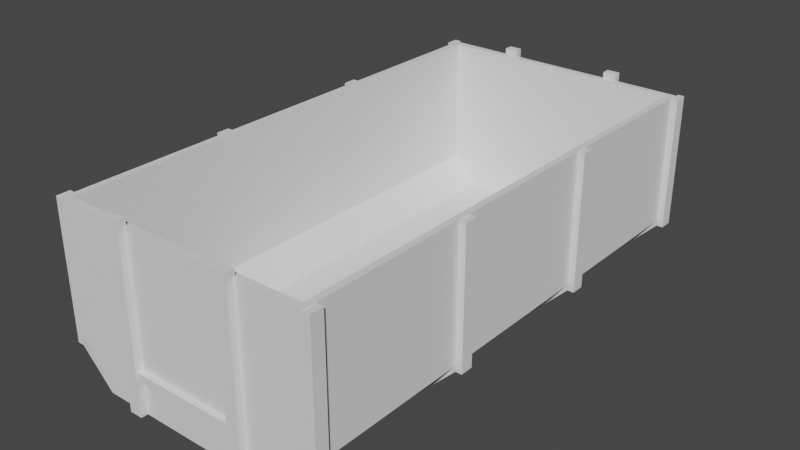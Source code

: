 # Source: trashcontainer_big.blend  (saved by Blender 3.0.42; exported with 4.5.12 LTS)
import bpy
from mathutils import Matrix  # noqa: F401  (used for matrix-valued properties, if any)

bpy.ops.wm.read_factory_settings(use_empty=True)
scene = bpy.context.scene
scene.name = 'Scene'

# ---- collections
col_collection = bpy.data.collections.new('Collection'); scene.collection.children.link(col_collection)

# ---- world
world_world = bpy.data.worlds.new('World'); scene.world = world_world
world_world.use_nodes = True; world_world.node_tree.nodes.clear()
_N = world_world.node_tree.nodes; _L = world_world.node_tree.links
n0 = _N.new('ShaderNodeOutputWorld'); n0.name = 'World Output'; n0.location = (300, 300)
n1 = _N.new('ShaderNodeBackground'); n1.name = 'Background'; n1.location = (10, 300)
n1.inputs[0].default_value = (0.05088, 0.05088, 0.05088, 1.0)
_L.new(n1.outputs[0], n0.inputs[0])
n0.is_active_output = True
world_world.color = (0.05088, 0.05088, 0.05088)
world_world.use_sun_shadow = False
world_world.sun_shadow_jitter_overblur = 0.0

# ---- meshes
me_cube_003 = bpy.data.meshes.new('Cube.003')
me_cube_003.from_pydata([(0.0, -0.1, 0.06667), (0.0, -0.1, 0.1667), (0.0, 0.1, 0.06667), (0.0, 0.1, 0.1667), (1.5, -0.1, 0.06667), (1.5, -0.1, 0.1667), (1.5, 0.1, 0.06667), (1.5, 0.1, 0.1667), (2.0, 0.1, 0.6767), (2.0, 0.1, 0.5767), (2.0, -0.1, 0.5767), (2.0, -0.1, 0.6767), (2.1, 0.1, 0.6767), (2.1, 0.1, 0.5767), (2.1, -0.1, 0.5767), (2.1, -0.1, 0.6767), (2.0, 0.1, 2.657), (2.0, -0.1, 2.657), (2.1, 0.1, 2.657), (2.1, -0.1, 2.657), (-1.5, -0.1, 0.06667), (-1.5, -0.1, 0.1667), (-1.5, 0.1, 0.06667), (-1.5, 0.1, 0.1667), (-2.0, 0.1, 0.6767), (-2.0, 0.1, 0.5767), (-2.0, -0.1, 0.5767), (-2.0, -0.1, 0.6767), (-2.1, 0.1, 0.6767), (-2.1, 0.1, 0.5767), (-2.1, -0.1, 0.5767), (-2.1, -0.1, 0.6767), (-2.0, 0.1, 2.657), (-2.0, -0.1, 2.657), (-2.1, 0.1, 2.657), (-2.1, -0.1, 2.657), (0.0, 2.46, 0.06667), (0.0, 2.46, 0.1667), (0.0, 2.66, 0.06667), (0.0, 2.66, 0.1667), (1.5, 2.46, 0.06667), (1.5, 2.46, 0.1667), (1.5, 2.66, 0.06667), (1.5, 2.66, 0.1667), (2.0, 2.66, 0.6767), (2.0, 2.66, 0.5767), (2.0, 2.46, 0.5767), (2.0, 2.46, 0.6767), (2.1, 2.66, 0.6767), (2.1, 2.66, 0.5767), (2.1, 2.46, 0.5767), (2.1, 2.46, 0.6767), (2.0, 2.66, 2.657), (2.0, 2.46, 2.657), (2.1, 2.66, 2.657), (2.1, 2.46, 2.657), (-1.5, 2.46, 0.06667), (-1.5, 2.46, 0.1667), (-1.5, 2.66, 0.06667), (-1.5, 2.66, 0.1667), (-2.0, 2.66, 0.6767), (-2.0, 2.66, 0.5767), (-2.0, 2.46, 0.5767), (-2.0, 2.46, 0.6767), (-2.1, 2.66, 0.6767), (-2.1, 2.66, 0.5767), (-2.1, 2.46, 0.5767), (-2.1, 2.46, 0.6767), (-2.0, 2.66, 2.657), (-2.0, 2.46, 2.657), (-2.1, 2.66, 2.657), (-2.1, 2.46, 2.657), (0.0, 5.02, 0.06667), (0.0, 5.02, 0.1667), (0.0, 5.22, 0.06667), (0.0, 5.22, 0.1667), (1.5, 5.02, 0.06667), (1.5, 5.02, 0.1667), (1.5, 5.22, 0.06667), (1.5, 5.22, 0.1667), (2.0, 5.22, 0.6767), (2.0, 5.22, 0.5767), (2.0, 5.02, 0.5767), (2.0, 5.02, 0.6767), (2.1, 5.22, 0.6767), (2.1, 5.22, 0.5767), (2.1, 5.02, 0.5767), (2.1, 5.02, 0.6767), (2.0, 5.22, 2.657), (2.0, 5.02, 2.657), (2.1, 5.22, 2.657), (2.1, 5.02, 2.657), (-1.5, 5.02, 0.06667), (-1.5, 5.02, 0.1667), (-1.5, 5.22, 0.06667), (-1.5, 5.22, 0.1667), (-2.0, 5.22, 0.6767), (-2.0, 5.22, 0.5767), (-2.0, 5.02, 0.5767), (-2.0, 5.02, 0.6767), (-2.1, 5.22, 0.6767), (-2.1, 5.22, 0.5767), (-2.1, 5.02, 0.5767), (-2.1, 5.02, 0.6767), (-2.0, 5.22, 2.657), (-2.0, 5.02, 2.657), (-2.1, 5.22, 2.657), (-2.1, 5.02, 2.657), (0.0, 7.58, 0.06667), (0.0, 7.58, 0.1667), (0.0, 7.78, 0.06667), (0.0, 7.78, 0.1667), (1.5, 7.58, 0.06667), (1.5, 7.58, 0.1667), (1.5, 7.78, 0.06667), (1.5, 7.78, 0.1667), (2.0, 7.78, 0.6767), (2.0, 7.78, 0.5767), (2.0, 7.58, 0.5767), (2.0, 7.58, 0.6767), (2.1, 7.78, 0.6767), (2.1, 7.78, 0.5767), (2.1, 7.58, 0.5767), (2.1, 7.58, 0.6767), (2.0, 7.78, 2.657), (2.0, 7.58, 2.657), (2.1, 7.78, 2.657), (2.1, 7.58, 2.657), (-1.5, 7.58, 0.06667), (-1.5, 7.58, 0.1667), (-1.5, 7.78, 0.06667), (-1.5, 7.78, 0.1667), (-2.0, 7.78, 0.6767), (-2.0, 7.78, 0.5767), (-2.0, 7.58, 0.5767), (-2.0, 7.58, 0.6767), (-2.1, 7.78, 0.6767), (-2.1, 7.78, 0.5767), (-2.1, 7.58, 0.5767), (-2.1, 7.58, 0.6767), (-2.0, 7.78, 2.657), (-2.0, 7.58, 2.657), (-2.1, 7.78, 2.657), (-2.1, 7.58, 2.657), (-1.5, -0.1, 0.1667), (-2.0, -0.1, 0.6667), (-1.5, 7.7, 0.1667), (-2.0, 7.7, 0.6667), (1.5, -0.1, 0.1667), (2.0, -0.1, 0.6667), (1.5, 7.7, 0.1667), (2.0, 7.7, 0.6667), (-2.0, -0.1, 2.667), (-2.0, 7.7, 2.667), (2.0, -0.1, 2.667), (2.0, 7.7, 2.667), (-1.9, -2.384e-07, 2.667), (-1.9, 7.6, 2.667), (1.9, 7.6, 2.667), (1.9, -2.384e-07, 2.667), (-1.9, -2.384e-07, 0.6667), (-1.9, 7.6, 0.6667), (1.9, 7.6, 0.6667), (1.9, -2.384e-07, 0.6667), (-1.469, -2.384e-07, 0.2667), (-1.469, 7.6, 0.2667), (1.469, 7.6, 0.2667), (1.469, -2.384e-07, 0.2667), (-1.0, -0.2, 0.06667), (-1.0, -0.2, 2.767), (-1.0, -0.07, 0.06667), (-1.0, -0.07, 2.767), (-0.8, -0.2, 0.06667), (-0.8, -0.2, 2.767), (-0.8, -0.07, 0.06667), (-0.8, -0.07, 2.767), (-0.976, -0.18, 0.6067), (-0.976, -0.18, 0.7267), (-0.976, -0.02, 0.6067), (-0.976, -0.02, 0.7267), (0.0, -0.18, 0.6067), (0.0, -0.18, 0.7267), (0.0, -0.02, 0.6067), (0.0, -0.02, 0.7267), (1.0, -0.2, 0.06667), (1.0, -0.2, 2.767), (1.0, -0.07, 0.06667), (1.0, -0.07, 2.767), (0.8, -0.2, 0.06667), (0.8, -0.2, 2.767), (0.8, -0.07, 0.06667), (0.8, -0.07, 2.767), (0.976, -0.18, 0.6067), (0.976, -0.18, 0.7267), (0.976, -0.02, 0.6067), (0.976, -0.02, 0.7267), (-1.0, 7.8, 0.06667), (-1.0, 7.8, 2.767), (-1.0, 7.67, 0.06667), (-1.0, 7.67, 2.767), (-0.8, 7.8, 0.06667), (-0.8, 7.8, 2.767), (-0.8, 7.67, 0.06667), (-0.8, 7.67, 2.767), (-0.976, 7.78, 0.6067), (-0.976, 7.78, 0.7267), (-0.976, 7.62, 0.6067), (-0.976, 7.62, 0.7267), (0.0, 7.78, 0.6067), (0.0, 7.78, 0.7267), (0.0, 7.62, 0.6067), (0.0, 7.62, 0.7267), (1.0, 7.8, 0.06667), (1.0, 7.8, 2.767), (1.0, 7.67, 0.06667), (1.0, 7.67, 2.767), (0.8, 7.8, 0.06667), (0.8, 7.8, 2.767), (0.8, 7.67, 0.06667), (0.8, 7.67, 2.767), (0.976, 7.78, 0.6067), (0.976, 7.78, 0.7267), (0.976, 7.62, 0.6067), (0.976, 7.62, 0.7267)], [], [(0, 1, 3, 2), (2, 3, 7, 6), (7, 5, 11, 8), (4, 5, 1, 0), (2, 6, 4, 0), (7, 3, 1, 5), (8, 11, 17, 16), (6, 7, 8, 9), (5, 4, 10, 11), (4, 6, 9, 10), (13, 12, 15, 14), (9, 8, 12, 13), (11, 10, 14, 15), (10, 9, 13, 14), (16, 17, 19, 18), (12, 8, 16, 18), (11, 15, 19, 17), (15, 12, 18, 19), (2, 22, 23, 3), (23, 24, 27, 21), (20, 0, 1, 21), (2, 0, 20, 22), (23, 21, 1, 3), (24, 32, 33, 27), (22, 25, 24, 23), (21, 27, 26, 20), (20, 26, 25, 22), (29, 30, 31, 28), (25, 29, 28, 24), (27, 31, 30, 26), (26, 30, 29, 25), (32, 34, 35, 33), (28, 34, 32, 24), (27, 33, 35, 31), (31, 35, 34, 28), (36, 37, 39, 38), (38, 39, 43, 42), (43, 41, 47, 44), (40, 41, 37, 36), (38, 42, 40, 36), (43, 39, 37, 41), (44, 47, 53, 52), (42, 43, 44, 45), (41, 40, 46, 47), (40, 42, 45, 46), (49, 48, 51, 50), (45, 44, 48, 49), (47, 46, 50, 51), (46, 45, 49, 50), (52, 53, 55, 54), (48, 44, 52, 54), (47, 51, 55, 53), (51, 48, 54, 55), (38, 58, 59, 39), (59, 60, 63, 57), (56, 36, 37, 57), (38, 36, 56, 58), (59, 57, 37, 39), (60, 68, 69, 63), (58, 61, 60, 59), (57, 63, 62, 56), (56, 62, 61, 58), (65, 66, 67, 64), (61, 65, 64, 60), (63, 67, 66, 62), (62, 66, 65, 61), (68, 70, 71, 69), (64, 70, 68, 60), (63, 69, 71, 67), (67, 71, 70, 64), (72, 73, 75, 74), (74, 75, 79, 78), (79, 77, 83, 80), (76, 77, 73, 72), (74, 78, 76, 72), (79, 75, 73, 77), (80, 83, 89, 88), (78, 79, 80, 81), (77, 76, 82, 83), (76, 78, 81, 82), (85, 84, 87, 86), (81, 80, 84, 85), (83, 82, 86, 87), (82, 81, 85, 86), (88, 89, 91, 90), (84, 80, 88, 90), (83, 87, 91, 89), (87, 84, 90, 91), (74, 94, 95, 75), (95, 96, 99, 93), (92, 72, 73, 93), (74, 72, 92, 94), (95, 93, 73, 75), (96, 104, 105, 99), (94, 97, 96, 95), (93, 99, 98, 92), (92, 98, 97, 94), (101, 102, 103, 100), (97, 101, 100, 96), (99, 103, 102, 98), (98, 102, 101, 97), (104, 106, 107, 105), (100, 106, 104, 96), (99, 105, 107, 103), (103, 107, 106, 100), (108, 109, 111, 110), (110, 111, 115, 114), (115, 113, 119, 116), (112, 113, 109, 108), (110, 114, 112, 108), (115, 111, 109, 113), (116, 119, 125, 124), (114, 115, 116, 117), (113, 112, 118, 119), (112, 114, 117, 118), (121, 120, 123, 122), (117, 116, 120, 121), (119, 118, 122, 123), (118, 117, 121, 122), (124, 125, 127, 126), (120, 116, 124, 126), (119, 123, 127, 125), (123, 120, 126, 127), (110, 130, 131, 111), (131, 132, 135, 129), (128, 108, 109, 129), (110, 108, 128, 130), (131, 129, 109, 111), (132, 140, 141, 135), (130, 133, 132, 131), (129, 135, 134, 128), (128, 134, 133, 130), (137, 138, 139, 136), (133, 137, 136, 132), (135, 139, 138, 134), (134, 138, 137, 133), (140, 142, 143, 141), (136, 142, 140, 132), (135, 141, 143, 139), (139, 143, 142, 136), (144, 145, 147, 146), (146, 147, 151, 150), (150, 151, 149, 148), (148, 149, 145, 144), (146, 150, 148, 144), (147, 145, 152, 153), (155, 153, 157, 158), (145, 149, 154, 152), (151, 147, 153, 155), (149, 151, 155, 154), (159, 158, 162, 163), (154, 155, 158, 159), (153, 152, 156, 157), (152, 154, 159, 156), (160, 163, 167, 164), (157, 156, 160, 161), (156, 159, 163, 160), (158, 157, 161, 162), (166, 165, 164, 167), (162, 161, 165, 166), (163, 162, 166, 167), (161, 160, 164, 165), (168, 169, 171, 170), (170, 171, 175, 174), (174, 175, 173, 172), (172, 173, 169, 168), (170, 174, 172, 168), (175, 171, 169, 173), (176, 177, 179, 178), (178, 179, 183, 182), (182, 183, 181, 180), (180, 181, 177, 176), (178, 182, 180, 176), (183, 179, 177, 181), (184, 186, 187, 185), (186, 190, 191, 187), (190, 188, 189, 191), (188, 184, 185, 189), (186, 184, 188, 190), (191, 189, 185, 187), (192, 194, 195, 193), (194, 182, 183, 195), (180, 192, 193, 181), (194, 192, 180, 182), (183, 181, 193, 195), (196, 198, 199, 197), (198, 202, 203, 199), (202, 200, 201, 203), (200, 196, 197, 201), (198, 196, 200, 202), (203, 201, 197, 199), (204, 206, 207, 205), (206, 210, 211, 207), (210, 208, 209, 211), (208, 204, 205, 209), (206, 204, 208, 210), (211, 209, 205, 207), (212, 213, 215, 214), (214, 215, 219, 218), (218, 219, 217, 216), (216, 217, 213, 212), (214, 218, 216, 212), (219, 215, 213, 217), (220, 221, 223, 222), (222, 223, 211, 210), (208, 209, 221, 220), (222, 210, 208, 220), (211, 223, 221, 209)])
_uv = me_cube_003.uv_layers.new(name='UVMap')
_uv.uv.foreach_set('vector', [0.375, 0.0, 0.625, 0.0, 0.625, 0.25, 0.375, 0.25, 0.375, 0.25, 0.625, 0.25, 0.625, 0.5, 0.375, 0.5, 0.625, 0.5, 0.625, 0.75, 0.625, 0.75, 0.625, 0.5, 0.375, 0.75, 0.625, 0.75, 0.625, 1.0, 0.375, 1.0, 0.125, 0.5, 0.375, 0.5, 0.375, 0.75, 0.125, 0.75, 0.625, 0.5, 0.875, 0.5, 0.875, 0.75, 0.625, 0.75, 0.625, 0.5, 0.625, 0.75, 0.625, 0.75, 0.625, 0.5, 0.375, 0.5, 0.625, 0.5, 0.625, 0.5, 0.375, 0.5, 0.625, 0.75, 0.375, 0.75, 0.375, 0.75, 0.625, 0.75, 0.375, 0.75, 0.375, 0.5, 0.375, 0.5, 0.375, 0.75, 0.375, 0.5, 0.625, 0.5, 0.625, 0.75, 0.375, 0.75, 0.375, 0.5, 0.625, 0.5, 0.625, 0.5, 0.375, 0.5, 0.625, 0.75, 0.375, 0.75, 0.375, 0.75, 0.625, 0.75, 0.375, 0.75, 0.375, 0.5, 0.375, 0.5, 0.375, 0.75, 0.625, 0.5, 0.625, 0.75, 0.625, 0.75, 0.625, 0.5, 0.625, 0.5, 0.625, 0.5, 0.625, 0.5, 0.625, 0.5, 0.625, 0.75, 0.625, 0.75, 0.625, 0.75, 0.625, 0.75, 0.625, 0.75, 0.625, 0.5, 0.625, 0.5, 0.625, 0.75, 0.375, 0.25, 0.375, 0.5, 0.625, 0.5, 0.625, 0.25, 0.625, 0.5, 0.625, 0.5, 0.625, 0.75, 0.625, 0.75, 0.375, 0.75, 0.375, 1.0, 0.625, 1.0, 0.625, 0.75, 0.125, 0.5, 0.125, 0.75, 0.375, 0.75, 0.375, 0.5, 0.625, 0.5, 0.625, 0.75, 0.875, 0.75, 0.875, 0.5, 0.625, 0.5, 0.625, 0.5, 0.625, 0.75, 0.625, 0.75, 0.375, 0.5, 0.375, 0.5, 0.625, 0.5, 0.625, 0.5, 0.625, 0.75, 0.625, 0.75, 0.375, 0.75, 0.375, 0.75, 0.375, 0.75, 0.375, 0.75, 0.375, 0.5, 0.375, 0.5, 0.375, 0.5, 0.375, 0.75, 0.625, 0.75, 0.625, 0.5, 0.375, 0.5, 0.375, 0.5, 0.625, 0.5, 0.625, 0.5, 0.625, 0.75, 0.625, 0.75, 0.375, 0.75, 0.375, 0.75, 0.375, 0.75, 0.375, 0.75, 0.375, 0.5, 0.375, 0.5, 0.625, 0.5, 0.625, 0.5, 0.625, 0.75, 0.625, 0.75, 0.625, 0.5, 0.625, 0.5, 0.625, 0.5, 0.625, 0.5, 0.625, 0.75, 0.625, 0.75, 0.625, 0.75, 0.625, 0.75, 0.625, 0.75, 0.625, 0.75, 0.625, 0.5, 0.625, 0.5, 0.375, 0.0, 0.625, 0.0, 0.625, 0.25, 0.375, 0.25, 0.375, 0.25, 0.625, 0.25, 0.625, 0.5, 0.375, 0.5, 0.625, 0.5, 0.625, 0.75, 0.625, 0.75, 0.625, 0.5, 0.375, 0.75, 0.625, 0.75, 0.625, 1.0, 0.375, 1.0, 0.125, 0.5, 0.375, 0.5, 0.375, 0.75, 0.125, 0.75, 0.625, 0.5, 0.875, 0.5, 0.875, 0.75, 0.625, 0.75, 0.625, 0.5, 0.625, 0.75, 0.625, 0.75, 0.625, 0.5, 0.375, 0.5, 0.625, 0.5, 0.625, 0.5, 0.375, 0.5, 0.625, 0.75, 0.375, 0.75, 0.375, 0.75, 0.625, 0.75, 0.375, 0.75, 0.375, 0.5, 0.375, 0.5, 0.375, 0.75, 0.375, 0.5, 0.625, 0.5, 0.625, 0.75, 0.375, 0.75, 0.375, 0.5, 0.625, 0.5, 0.625, 0.5, 0.375, 0.5, 0.625, 0.75, 0.375, 0.75, 0.375, 0.75, 0.625, 0.75, 0.375, 0.75, 0.375, 0.5, 0.375, 0.5, 0.375, 0.75, 0.625, 0.5, 0.625, 0.75, 0.625, 0.75, 0.625, 0.5, 0.625, 0.5, 0.625, 0.5, 0.625, 0.5, 0.625, 0.5, 0.625, 0.75, 0.625, 0.75, 0.625, 0.75, 0.625, 0.75, 0.625, 0.75, 0.625, 0.5, 0.625, 0.5, 0.625, 0.75, 0.375, 0.25, 0.375, 0.5, 0.625, 0.5, 0.625, 0.25, 0.625, 0.5, 0.625, 0.5, 0.625, 0.75, 0.625, 0.75, 0.375, 0.75, 0.375, 1.0, 0.625, 1.0, 0.625, 0.75, 0.125, 0.5, 0.125, 0.75, 0.375, 0.75, 0.375, 0.5, 0.625, 0.5, 0.625, 0.75, 0.875, 0.75, 0.875, 0.5, 0.625, 0.5, 0.625, 0.5, 0.625, 0.75, 0.625, 0.75, 0.375, 0.5, 0.375, 0.5, 0.625, 0.5, 0.625, 0.5, 0.625, 0.75, 0.625, 0.75, 0.375, 0.75, 0.375, 0.75, 0.375, 0.75, 0.375, 0.75, 0.375, 0.5, 0.375, 0.5, 0.375, 0.5, 0.375, 0.75, 0.625, 0.75, 0.625, 0.5, 0.375, 0.5, 0.375, 0.5, 0.625, 0.5, 0.625, 0.5, 0.625, 0.75, 0.625, 0.75, 0.375, 0.75, 0.375, 0.75, 0.375, 0.75, 0.375, 0.75, 0.375, 0.5, 0.375, 0.5, 0.625, 0.5, 0.625, 0.5, 0.625, 0.75, 0.625, 0.75, 0.625, 0.5, 0.625, 0.5, 0.625, 0.5, 0.625, 0.5, 0.625, 0.75, 0.625, 0.75, 0.625, 0.75, 0.625, 0.75, 0.625, 0.75, 0.625, 0.75, 0.625, 0.5, 0.625, 0.5, 0.375, 0.0, 0.625, 0.0, 0.625, 0.25, 0.375, 0.25, 0.375, 0.25, 0.625, 0.25, 0.625, 0.5, 0.375, 0.5, 0.625, 0.5, 0.625, 0.75, 0.625, 0.75, 0.625, 0.5, 0.375, 0.75, 0.625, 0.75, 0.625, 1.0, 0.375, 1.0, 0.125, 0.5, 0.375, 0.5, 0.375, 0.75, 0.125, 0.75, 0.625, 0.5, 0.875, 0.5, 0.875, 0.75, 0.625, 0.75, 0.625, 0.5, 0.625, 0.75, 0.625, 0.75, 0.625, 0.5, 0.375, 0.5, 0.625, 0.5, 0.625, 0.5, 0.375, 0.5, 0.625, 0.75, 0.375, 0.75, 0.375, 0.75, 0.625, 0.75, 0.375, 0.75, 0.375, 0.5, 0.375, 0.5, 0.375, 0.75, 0.375, 0.5, 0.625, 0.5, 0.625, 0.75, 0.375, 0.75, 0.375, 0.5, 0.625, 0.5, 0.625, 0.5, 0.375, 0.5, 0.625, 0.75, 0.375, 0.75, 0.375, 0.75, 0.625, 0.75, 0.375, 0.75, 0.375, 0.5, 0.375, 0.5, 0.375, 0.75, 0.625, 0.5, 0.625, 0.75, 0.625, 0.75, 0.625, 0.5, 0.625, 0.5, 0.625, 0.5, 0.625, 0.5, 0.625, 0.5, 0.625, 0.75, 0.625, 0.75, 0.625, 0.75, 0.625, 0.75, 0.625, 0.75, 0.625, 0.5, 0.625, 0.5, 0.625, 0.75, 0.375, 0.25, 0.375, 0.5, 0.625, 0.5, 0.625, 0.25, 0.625, 0.5, 0.625, 0.5, 0.625, 0.75, 0.625, 0.75, 0.375, 0.75, 0.375, 1.0, 0.625, 1.0, 0.625, 0.75, 0.125, 0.5, 0.125, 0.75, 0.375, 0.75, 0.375, 0.5, 0.625, 0.5, 0.625, 0.75, 0.875, 0.75, 0.875, 0.5, 0.625, 0.5, 0.625, 0.5, 0.625, 0.75, 0.625, 0.75, 0.375, 0.5, 0.375, 0.5, 0.625, 0.5, 0.625, 0.5, 0.625, 0.75, 0.625, 0.75, 0.375, 0.75, 0.375, 0.75, 0.375, 0.75, 0.375, 0.75, 0.375, 0.5, 0.375, 0.5, 0.375, 0.5, 0.375, 0.75, 0.625, 0.75, 0.625, 0.5, 0.375, 0.5, 0.375, 0.5, 0.625, 0.5, 0.625, 0.5, 0.625, 0.75, 0.625, 0.75, 0.375, 0.75, 0.375, 0.75, 0.375, 0.75, 0.375, 0.75, 0.375, 0.5, 0.375, 0.5, 0.625, 0.5, 0.625, 0.5, 0.625, 0.75, 0.625, 0.75, 0.625, 0.5, 0.625, 0.5, 0.625, 0.5, 0.625, 0.5, 0.625, 0.75, 0.625, 0.75, 0.625, 0.75, 0.625, 0.75, 0.625, 0.75, 0.625, 0.75, 0.625, 0.5, 0.625, 0.5, 0.375, 0.0, 0.625, 0.0, 0.625, 0.25, 0.375, 0.25, 0.375, 0.25, 0.625, 0.25, 0.625, 0.5, 0.375, 0.5, 0.625, 0.5, 0.625, 0.75, 0.625, 0.75, 0.625, 0.5, 0.375, 0.75, 0.625, 0.75, 0.625, 1.0, 0.375, 1.0, 0.125, 0.5, 0.375, 0.5, 0.375, 0.75, 0.125, 0.75, 0.625, 0.5, 0.875, 0.5, 0.875, 0.75, 0.625, 0.75, 0.625, 0.5, 0.625, 0.75, 0.625, 0.75, 0.625, 0.5, 0.375, 0.5, 0.625, 0.5, 0.625, 0.5, 0.375, 0.5, 0.625, 0.75, 0.375, 0.75, 0.375, 0.75, 0.625, 0.75, 0.375, 0.75, 0.375, 0.5, 0.375, 0.5, 0.375, 0.75, 0.375, 0.5, 0.625, 0.5, 0.625, 0.75, 0.375, 0.75, 0.375, 0.5, 0.625, 0.5, 0.625, 0.5, 0.375, 0.5, 0.625, 0.75, 0.375, 0.75, 0.375, 0.75, 0.625, 0.75, 0.375, 0.75, 0.375, 0.5, 0.375, 0.5, 0.375, 0.75, 0.625, 0.5, 0.625, 0.75, 0.625, 0.75, 0.625, 0.5, 0.625, 0.5, 0.625, 0.5, 0.625, 0.5, 0.625, 0.5, 0.625, 0.75, 0.625, 0.75, 0.625, 0.75, 0.625, 0.75, 0.625, 0.75, 0.625, 0.5, 0.625, 0.5, 0.625, 0.75, 0.375, 0.25, 0.375, 0.5, 0.625, 0.5, 0.625, 0.25, 0.625, 0.5, 0.625, 0.5, 0.625, 0.75, 0.625, 0.75, 0.375, 0.75, 0.375, 1.0, 0.625, 1.0, 0.625, 0.75, 0.125, 0.5, 0.125, 0.75, 0.375, 0.75, 0.375, 0.5, 0.625, 0.5, 0.625, 0.75, 0.875, 0.75, 0.875, 0.5, 0.625, 0.5, 0.625, 0.5, 0.625, 0.75, 0.625, 0.75, 0.375, 0.5, 0.375, 0.5, 0.625, 0.5, 0.625, 0.5, 0.625, 0.75, 0.625, 0.75, 0.375, 0.75, 0.375, 0.75, 0.375, 0.75, 0.375, 0.75, 0.375, 0.5, 0.375, 0.5, 0.375, 0.5, 0.375, 0.75, 0.625, 0.75, 0.625, 0.5, 0.375, 0.5, 0.375, 0.5, 0.625, 0.5, 0.625, 0.5, 0.625, 0.75, 0.625, 0.75, 0.375, 0.75, 0.375, 0.75, 0.375, 0.75, 0.375, 0.75, 0.375, 0.5, 0.375, 0.5, 0.625, 0.5, 0.625, 0.5, 0.625, 0.75, 0.625, 0.75, 0.625, 0.5, 0.625, 0.5, 0.625, 0.5, 0.625, 0.5, 0.625, 0.75, 0.625, 0.75, 0.625, 0.75, 0.625, 0.75, 0.625, 0.75, 0.625, 0.75, 0.625, 0.5, 0.625, 0.5, 0.375, 0.0, 0.625, 0.0, 0.625, 0.25, 0.375, 0.25, 0.375, 0.25, 0.625, 0.25, 0.625, 0.5, 0.375, 0.5, 0.375, 0.5, 0.625, 0.5, 0.625, 0.75, 0.375, 0.75, 0.375, 0.75, 0.625, 0.75, 0.625, 1.0, 0.375, 1.0, 0.125, 0.5, 0.375, 0.5, 0.375, 0.75, 0.125, 0.75, 0.625, 0.25, 0.625, 0.0, 0.625, 0.0, 0.625, 0.25, 0.625, 0.5, 0.625, 0.25, 0.625, 0.25, 0.625, 0.5, 0.625, 1.0, 0.625, 0.75, 0.625, 0.75, 0.625, 1.0, 0.625, 0.5, 0.625, 0.25, 0.625, 0.25, 0.625, 0.5, 0.625, 0.75, 0.625, 0.5, 0.625, 0.5, 0.625, 0.75, 0.625, 0.75, 0.625, 0.5, 0.625, 0.5, 0.625, 0.75, 0.625, 0.75, 0.625, 0.5, 0.625, 0.5, 0.625, 0.75, 0.625, 0.25, 0.625, 0.0, 0.625, 0.0, 0.625, 0.25, 0.625, 1.0, 0.625, 0.75, 0.625, 0.75, 0.625, 1.0, 0.625, 1.0, 0.625, 0.75, 0.625, 0.75, 0.625, 1.0, 0.625, 0.25, 0.625, 0.0, 0.625, 0.0, 0.625, 0.25, 0.625, 1.0, 0.625, 0.75, 0.625, 0.75, 0.625, 1.0, 0.625, 0.5, 0.625, 0.25, 0.625, 0.25, 0.625, 0.5, 0.625, 0.5, 0.875, 0.5, 0.875, 0.75, 0.625, 0.75, 0.625, 0.5, 0.625, 0.25, 0.625, 0.25, 0.625, 0.5, 0.625, 0.75, 0.625, 0.5, 0.625, 0.5, 0.625, 0.75, 0.625, 0.25, 0.625, 0.0, 0.625, 0.0, 0.625, 0.25, 0.375, 0.0, 0.625, 0.0, 0.625, 0.25, 0.375, 0.25, 0.375, 0.25, 0.625, 0.25, 0.625, 0.5, 0.375, 0.5, 0.375, 0.5, 0.625, 0.5, 0.625, 0.75, 0.375, 0.75, 0.375, 0.75, 0.625, 0.75, 0.625, 1.0, 0.375, 1.0, 0.125, 0.5, 0.375, 0.5, 0.375, 0.75, 0.125, 0.75, 0.625, 0.5, 0.875, 0.5, 0.875, 0.75, 0.625, 0.75, 0.375, 0.0, 0.625, 0.0, 0.625, 0.25, 0.375, 0.25, 0.375, 0.25, 0.625, 0.25, 0.625, 0.5, 0.375, 0.5, 0.375, 0.5, 0.625, 0.5, 0.625, 0.75, 0.375, 0.75, 0.375, 0.75, 0.625, 0.75, 0.625, 1.0, 0.375, 1.0, 0.125, 0.5, 0.375, 0.5, 0.375, 0.75, 0.125, 0.75, 0.625, 0.5, 0.875, 0.5, 0.875, 0.75, 0.625, 0.75, 0.375, 0.0, 0.375, 0.25, 0.625, 0.25, 0.625, 0.0, 0.375, 0.25, 0.375, 0.5, 0.625, 0.5, 0.625, 0.25, 0.375, 0.5, 0.375, 0.75, 0.625, 0.75, 0.625, 0.5, 0.375, 0.75, 0.375, 1.0, 0.625, 1.0, 0.625, 0.75, 0.125, 0.5, 0.125, 0.75, 0.375, 0.75, 0.375, 0.5, 0.625, 0.5, 0.625, 0.75, 0.875, 0.75, 0.875, 0.5, 0.375, 0.0, 0.375, 0.25, 0.625, 0.25, 0.625, 0.0, 0.375, 0.25, 0.375, 0.5, 0.625, 0.5, 0.625, 0.25, 0.375, 0.75, 0.375, 1.0, 0.625, 1.0, 0.625, 0.75, 0.125, 0.5, 0.125, 0.75, 0.375, 0.75, 0.375, 0.5, 0.625, 0.5, 0.625, 0.75, 0.875, 0.75, 0.875, 0.5, 0.375, 0.0, 0.375, 0.25, 0.625, 0.25, 0.625, 0.0, 0.375, 0.25, 0.375, 0.5, 0.625, 0.5, 0.625, 0.25, 0.375, 0.5, 0.375, 0.75, 0.625, 0.75, 0.625, 0.5, 0.375, 0.75, 0.375, 1.0, 0.625, 1.0, 0.625, 0.75, 0.125, 0.5, 0.125, 0.75, 0.375, 0.75, 0.375, 0.5, 0.625, 0.5, 0.625, 0.75, 0.875, 0.75, 0.875, 0.5, 0.375, 0.0, 0.375, 0.25, 0.625, 0.25, 0.625, 0.0, 0.375, 0.25, 0.375, 0.5, 0.625, 0.5, 0.625, 0.25, 0.375, 0.5, 0.375, 0.75, 0.625, 0.75, 0.625, 0.5, 0.375, 0.75, 0.375, 1.0, 0.625, 1.0, 0.625, 0.75, 0.125, 0.5, 0.125, 0.75, 0.375, 0.75, 0.375, 0.5, 0.625, 0.5, 0.625, 0.75, 0.875, 0.75, 0.875, 0.5, 0.375, 0.0, 0.625, 0.0, 0.625, 0.25, 0.375, 0.25, 0.375, 0.25, 0.625, 0.25, 0.625, 0.5, 0.375, 0.5, 0.375, 0.5, 0.625, 0.5, 0.625, 0.75, 0.375, 0.75, 0.375, 0.75, 0.625, 0.75, 0.625, 1.0, 0.375, 1.0, 0.125, 0.5, 0.375, 0.5, 0.375, 0.75, 0.125, 0.75, 0.625, 0.5, 0.875, 0.5, 0.875, 0.75, 0.625, 0.75, 0.375, 0.0, 0.625, 0.0, 0.625, 0.25, 0.375, 0.25, 0.375, 0.25, 0.625, 0.25, 0.625, 0.5, 0.375, 0.5, 0.375, 0.75, 0.625, 0.75, 0.625, 1.0, 0.375, 1.0, 0.125, 0.5, 0.375, 0.5, 0.375, 0.75, 0.125, 0.75, 0.625, 0.5, 0.875, 0.5, 0.875, 0.75, 0.625, 0.75])
me_cube_003.use_remesh_fix_poles = True
me_cube_003.use_remesh_preserve_attributes = False
me_cube_003.update()

# ---- objects
ob_cube_002 = bpy.data.objects.new('Cube.002', me_cube_003)

# ---- transforms, parenting, visibility, modifiers, constraints
ob_cube_002.location = (0.0, -3.9, 0.0)
ob_cube_002.scale = (0.6, 0.6, 0.6)

# ---- collection membership
col_collection.objects.link(ob_cube_002)

# ---- scene / render settings (as saved in the file)
scene.frame_start = 1; scene.frame_end = 250; scene.frame_set(1)
scene.render.engine = 'BLENDER_EEVEE_NEXT'
scene.cycles.sampling_pattern = 'TABULATED_SOBOL'
scene.cycles.use_light_tree = False
scene.view_settings.view_transform = 'Filmic'
bpy.context.view_layer.update()

# ---- added for rendering (the .blend has no active camera and no usable light): camera, sun
cam_auto = bpy.data.cameras.new('AutoCamera')
cam_auto.lens = 50.0
cam_auto.sensor_width = 36.0
cam_auto.clip_end = 1000.0
ob_auto_camera = bpy.data.objects.new('AutoCamera', cam_auto)
scene.collection.objects.link(ob_auto_camera)
ob_auto_camera.location = (5.23507, -7.90209, 5.03806)
ob_auto_camera.rotation_euler = (1.09748, -7.21219e-08, 0.694738)
scene.camera = ob_auto_camera
light_auto_sun = bpy.data.lights.new('AutoSun', 'SUN')
light_auto_sun.energy = 3.0
light_auto_sun.angle = 0.0523599
ob_auto_sun = bpy.data.objects.new('AutoSun', light_auto_sun)
scene.collection.objects.link(ob_auto_sun)
ob_auto_sun.rotation_euler = (0.872665, 0.174533, 0.523599)
bpy.context.view_layer.update()
